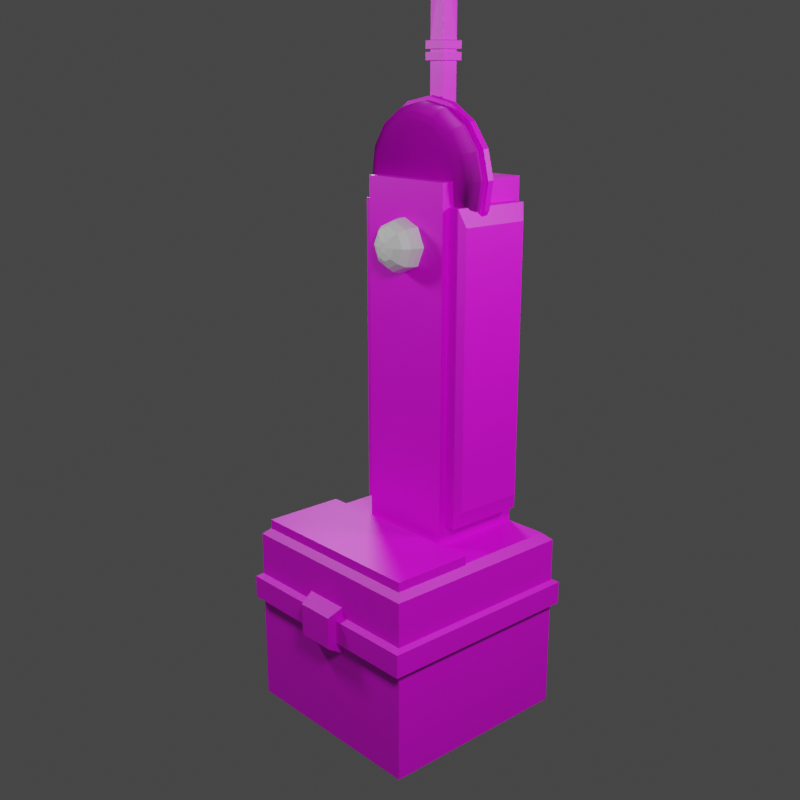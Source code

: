 # Source: Maquina_de_polir.blend  (saved by Blender 3.2.14; exported with 4.5.12 LTS)
import bpy
from mathutils import Matrix  # noqa: F401  (used for matrix-valued properties, if any)

bpy.ops.wm.read_factory_settings(use_empty=True)
scene = bpy.context.scene
scene.name = 'Scene'

# ---- collections
col_collection = bpy.data.collections.new('Collection'); scene.collection.children.link(col_collection)

# ---- images (referenced by path relative to the original .blend; pixels are not part of the script)
import os
ASSET_DIR = os.environ.get("B2B_ASSET_DIR", "")  # directory of the original .blend (textures are referenced by path, not embedded)
HERE = os.path.dirname(os.path.abspath(__file__))  # packed textures are extracted next to this script under _unpacked/

def load_image(name, relpath, width, height, colorspace="sRGB"):
    """Load a texture the original file referenced (path relative to the .blend, or extracted next to this script)."""
    p = next((c for c in (os.path.join(HERE, relpath), os.path.join(ASSET_DIR, relpath)) if relpath and os.path.exists(c)), "")
    if p:
        img = bpy.data.images.load(p, check_existing=True)
        img.name = name
    else:  # same state as the original file: an image datablock whose file is absent (Cycles renders it pink)
        img = bpy.data.images.new(name, width, height)
        img.source = "FILE"
        img.filepath = "//" + (relpath or name)
    img.colorspace_settings.name = colorspace
    return img
img_imphenziapalette01_256_gradientx4_png = load_image('ImphenziaPalette01-256-GradientX4.png', 'ImphenziaPalette01-256-GradientX4.png', 1024, 1024, 'sRGB')
img_boina_de_polimento_normal_jpg = load_image('boina de polimento normal.jpg', 'boina de polimento normal.jpg', 1024, 1024, 'Non-Color')
img_boina_de_polimento_jpg = load_image('boina de polimento.jpg', 'boina de polimento.jpg', 1024, 1024, 'sRGB')

# ---- materials (node trees are filled in below, after node groups)
mat_material = bpy.data.materials.new('Material')
mat_material.use_transparent_shadow = False
mat_emissivo = bpy.data.materials.new('emissivo')
mat_emissivo.use_transparent_shadow = False
mat_imagem_boina = bpy.data.materials.new('imagem boina')
mat_imagem_boina.use_transparent_shadow = False

# ---- material node trees
mat_material.use_nodes = True; mat_material.node_tree.nodes.clear()
_N = mat_material.node_tree.nodes; _L = mat_material.node_tree.links
n0 = _N.new('ShaderNodeBsdfPrincipled'); n0.name = 'Principled BSDF'; n0.location = (10, 300)
n0.distribution = 'GGX'
n0.subsurface_method = 'RANDOM_WALK_SKIN'
n0.inputs[3].default_value = 1.45
n0.inputs[27].default_value = (0.0, 0.0, 0.0, 1.0)
n0.inputs[28].default_value = 1.0
n1 = _N.new('ShaderNodeOutputMaterial'); n1.name = 'Material Output'; n1.location = (300, 300)
n2 = _N.new('ShaderNodeTexImage'); n2.name = 'Image Texture'; n2.location = (-337, 236)
n2.image = img_imphenziapalette01_256_gradientx4_png
_L.new(n0.outputs[0], n1.inputs[0])
_L.new(n2.outputs[0], n0.inputs[0])
n1.is_active_output = True
mat_emissivo.use_nodes = True; mat_emissivo.node_tree.nodes.clear()
_N = mat_emissivo.node_tree.nodes; _L = mat_emissivo.node_tree.links
n0 = _N.new('ShaderNodeBsdfPrincipled'); n0.name = 'Principled BSDF'; n0.location = (10, 300)
n0.distribution = 'GGX'
n0.subsurface_method = 'RANDOM_WALK_SKIN'
n0.inputs[3].default_value = 1.45
n0.inputs[27].default_value = (0.0, 0.0, 0.0, 1.0)
n0.inputs[28].default_value = 1.0
n1 = _N.new('ShaderNodeOutputMaterial'); n1.name = 'Material Output'; n1.location = (300, 300)
_L.new(n0.outputs[0], n1.inputs[0])
n1.is_active_output = True
mat_imagem_boina.use_nodes = True; mat_imagem_boina.node_tree.nodes.clear()
_N = mat_imagem_boina.node_tree.nodes; _L = mat_imagem_boina.node_tree.links
n0 = _N.new('ShaderNodeBsdfPrincipled'); n0.name = 'Principled BSDF'; n0.location = (199, 300)
n0.distribution = 'GGX'
n0.subsurface_method = 'RANDOM_WALK_SKIN'
n0.inputs[3].default_value = 1.45
n0.inputs[27].default_value = (0.0, 0.0, 0.0, 1.0)
n0.inputs[28].default_value = 1.0
n1 = _N.new('ShaderNodeOutputMaterial'); n1.name = 'Material Output'; n1.location = (489, 300)
n2 = _N.new('ShaderNodeTexImage'); n2.name = 'Image Texture.001'; n2.location = (-351, -218)
n2.image = img_boina_de_polimento_normal_jpg
n3 = _N.new('ShaderNodeTexImage'); n3.name = 'Image Texture'; n3.location = (-287, 277)
n3.image = img_boina_de_polimento_jpg
n4 = _N.new('ShaderNodeNormalMap'); n4.name = 'Normal Map'; n4.location = (-31, -260)
n4.inputs[0].default_value = 2.9
_L.new(n0.outputs[0], n1.inputs[0])
_L.new(n3.outputs[0], n0.inputs[0])
_L.new(n4.outputs[0], n0.inputs[5])
_L.new(n2.outputs[0], n4.inputs[1])
n1.is_active_output = True

# ---- world
world_world = bpy.data.worlds.new('World'); scene.world = world_world
world_world.use_nodes = True; world_world.node_tree.nodes.clear()
_N = world_world.node_tree.nodes; _L = world_world.node_tree.links
n0 = _N.new('ShaderNodeOutputWorld'); n0.name = 'World Output'; n0.location = (300, 300)
n1 = _N.new('ShaderNodeBackground'); n1.name = 'Background'; n1.location = (10, 300)
n1.inputs[0].default_value = (0.05088, 0.05088, 0.05088, 1.0)
_L.new(n1.outputs[0], n0.inputs[0])
n0.is_active_output = True
world_world.color = (0.05088, 0.05088, 0.05088)
world_world.use_sun_shadow = False
world_world.sun_shadow_jitter_overblur = 0.0

# ---- cameras
cam_camera = bpy.data.cameras.new('Camera')

# ---- lights
light_point = bpy.data.lights.new('Point', 'POINT')
light_point.transmission_factor = 0.0
light_point.energy = 100.0
light_point.shadow_soft_size = 0.25
light_point.shadow_maximum_resolution = 0.006
light_point.use_absolute_resolution = True
light_point_001 = bpy.data.lights.new('Point.001', 'POINT')
light_point_001.transmission_factor = 0.0
light_point_001.energy = 100.0
light_point_001.shadow_soft_size = 0.25
light_point_001.shadow_maximum_resolution = 0.006
light_point_001.use_absolute_resolution = True
light_point_002 = bpy.data.lights.new('Point.002', 'POINT')
light_point_002.transmission_factor = 0.0
light_point_002.energy = 100.0
light_point_002.shadow_soft_size = 0.25
light_point_002.shadow_maximum_resolution = 0.006
light_point_002.use_absolute_resolution = True
light_point_003 = bpy.data.lights.new('Point.003', 'POINT')
light_point_003.transmission_factor = 0.0
light_point_003.energy = 100.0
light_point_003.shadow_soft_size = 0.25
light_point_003.shadow_maximum_resolution = 0.006
light_point_003.use_absolute_resolution = True

# ---- meshes
me_cube_001 = bpy.data.meshes.new('Cube.001')
me_cube_001.from_pydata([(0.3654, -0.3654, -0.003407), (0.3654, 0.3654, -0.003407), (0.0, -0.01053, 1.718), (0.0, -0.01053, 1.334), (0.1766, -0.01053, 0.647), (0.1766, -0.01053, 1.89), (0.1766, 0.3426, 0.647), (0.1766, 0.3426, 1.89), (0.0, 0.3426, 0.647), (0.0, 0.3426, 1.89), (0.0, -0.01053, 0.647), (0.0, -0.01053, 1.89), (0.0, 0.3654, -0.003407), (0.0, -0.3654, -0.003407), (0.1766, 0.3172, 1.81), (0.1766, 0.3172, 0.727), (0.1766, 0.01484, 0.727), (0.1766, 0.01484, 1.81), (0.2202, 0.01484, 1.81), (0.2202, 0.01484, 0.727), (0.2202, 0.3172, 1.81), (0.2202, 0.3172, 0.727), (0.2394, 0.03389, 1.75), (0.2394, 0.03389, 0.787), (0.2394, 0.2982, 1.75), (0.2394, 0.2982, 0.787), (0.3654, 0.3654, 0.4795), (0.3654, 0.3654, 0.3761), (0.3654, -0.3654, 0.4795), (0.3654, -0.3654, 0.3761), (0.0, -0.3654, 0.4795), (0.0, -0.3654, 0.3761), (0.0, 0.3654, 0.4795), (0.0, 0.3654, 0.3761), (0.3833, 0.388, 0.4687), (0.3833, 0.388, 0.387), (0.3833, -0.388, 0.4687), (0.3833, -0.388, 0.387), (0.0, -0.388, 0.4687), (0.0, -0.388, 0.387), (0.0, 0.388, 0.4687), (0.0, 0.388, 0.387), (0.07075, -0.4161, 0.3709), (0.07075, -0.4161, 0.4848), (0.0911, -0.3335, 0.3249), (0.0911, -0.3335, 0.5308), (0.0, -0.3335, 0.3249), (0.0, -0.3335, 0.5308), (0.0, -0.4161, 0.3709), (0.0, -0.4161, 0.4848), (0.337, -0.337, 0.6599), (0.3654, -0.3654, 0.6341), (0.337, 0.337, 0.6599), (0.3654, 0.3654, 0.6341), (0.0, 0.337, 0.6599), (0.0, 0.3654, 0.6341), (0.0, -0.3654, 0.6341), (0.0, -0.337, 0.6599), (0.0, 0.0, 0.6599), (0.3404, -0.3425, 0.6566), (0.3404, -0.3425, 0.6892), (0.3404, -0.04617, 0.6566), (0.3404, -0.04617, 0.6892), (0.0, -0.04617, 0.6566), (0.0, -0.04617, 0.6892), (0.0, -0.3425, 0.6566), (0.0, -0.3425, 0.6892), (0.06349, 0.001626, 1.612), (0.09274, 0.001626, 1.676), (0.06349, 0.001626, 1.74), (0.0, 0.001626, 1.766), (0.0, 0.001626, 1.585), (0.006985, -0.1051, 1.661), (0.06349, -0.03194, 1.612), (0.02861, -0.09955, 1.642), (0.04694, -0.08369, 1.626), (0.05919, -0.05995, 1.615), (0.01353, -0.1051, 1.676), (0.09274, -0.03194, 1.676), (0.04384, -0.09955, 1.676), (0.06954, -0.08369, 1.676), (0.08671, -0.05995, 1.676), (0.006985, -0.1051, 1.69), (0.06349, -0.03194, 1.74), (0.02861, -0.09955, 1.709), (0.04694, -0.08369, 1.725), (0.05919, -0.05995, 1.736), (0.0, -0.1051, 1.694), (0.0, -0.03194, 1.766), (0.0, -0.09955, 1.721), (0.0, -0.08369, 1.745), (0.0, -0.05995, 1.761), (0.0, -0.03194, 1.585), (0.0, -0.1051, 1.658), (0.0, -0.05995, 1.591), (0.0, -0.08369, 1.606), (0.0, -0.09955, 1.63)], [], [(4, 6, 15, 16), (32, 55, 53, 26), (7, 5, 17, 14), (12, 1, 0, 13), (5, 4, 16, 17), (8, 9, 7, 6), (6, 7, 14, 15), (8, 6, 4, 10), (7, 9, 11, 5), (4, 5, 11, 2, 3, 10), (28, 51, 56, 30), (26, 53, 51, 28), (15, 14, 20, 21), (19, 21, 25, 23), (17, 16, 19, 18), (14, 17, 18, 20), (16, 15, 21, 19), (25, 24, 22, 23), (20, 18, 22, 24), (21, 20, 24, 25), (18, 19, 23, 22), (0, 29, 31, 13), (28, 30, 38, 36), (1, 27, 29, 0), (26, 28, 36, 34), (12, 33, 27, 1), (32, 26, 34, 40), (37, 36, 38, 39), (35, 34, 36, 37), (41, 40, 34, 35), (27, 33, 41, 35), (29, 27, 35, 37), (31, 29, 37, 39), (46, 47, 45, 44), (44, 45, 43, 42), (46, 44, 42, 48), (45, 47, 49, 43), (42, 43, 49, 48), (54, 52, 53, 55), (52, 50, 51, 53), (50, 57, 56, 51), (52, 54, 58, 57, 50), (63, 64, 62, 61), (61, 62, 60, 59), (63, 61, 59, 65), (62, 64, 66, 60), (59, 60, 66, 65), (69, 83, 78, 68), (77, 82, 87, 93, 72), (68, 78, 73, 67), (70, 88, 83, 69), (78, 83, 86, 81), (81, 86, 85, 80), (80, 85, 84, 79), (79, 84, 82, 77), (83, 88, 91, 86), (86, 91, 90, 85), (85, 90, 89, 84), (84, 89, 87, 82), (92, 73, 76, 94), (94, 76, 75, 95), (95, 75, 74, 96), (96, 74, 72, 93), (73, 78, 81, 76), (76, 81, 80, 75), (75, 80, 79, 74), (74, 79, 77, 72), (67, 73, 92, 71)])
me_cube_001.polygons.foreach_set('material_index', [0, 0, 0, 0, 0, 0, 0, 0, 0, 0, 0, 0, 0, 0, 0, 0, 0, 0, 0, 0, 0, 0, 0, 0, 0, 0, 0, 0, 0, 0, 0, 0, 0, 0, 0, 0, 0, 0, 0, 0, 0, 0, 0, 0, 0, 0, 0, 1, 1, 1, 1, 1, 1, 1, 1, 1, 1, 1, 1, 1, 1, 1, 1, 1, 1, 1, 1, 1])
_uv = me_cube_001.uv_layers.new(name='UVMap')
_uv.uv.foreach_set('vector', [0.08865, 0.918, 0.08865, 0.918, 0.08865, 0.918, 0.08865, 0.918, 0.08865, 0.918, 0.08865, 0.918, 0.08865, 0.918, 0.08865, 0.918, 0.08865, 0.918, 0.08865, 0.918, 0.08865, 0.918, 0.08865, 0.918, 0.08865, 0.918, 0.08865, 0.918, 0.08865, 0.918, 0.08865, 0.918, 0.08865, 0.918, 0.08865, 0.918, 0.08865, 0.918, 0.08865, 0.918, 0.08865, 0.918, 0.08865, 0.918, 0.08865, 0.918, 0.08865, 0.918, 0.08865, 0.918, 0.08865, 0.918, 0.08865, 0.918, 0.08865, 0.918, 0.08865, 0.918, 0.08865, 0.918, 0.08865, 0.918, 0.08865, 0.918, 0.08865, 0.918, 0.08865, 0.918, 0.08865, 0.918, 0.08865, 0.918, 0.08865, 0.918, 0.08865, 0.918, 0.08865, 0.918, 0.08865, 0.918, 0.08865, 0.918, 0.08865, 0.918, 0.08865, 0.918, 0.08865, 0.918, 0.08865, 0.918, 0.08865, 0.918, 0.08865, 0.918, 0.08865, 0.918, 0.08865, 0.918, 0.08865, 0.918, 0.3351, 0.8932, 0.3351, 0.8932, 0.3351, 0.8932, 0.3351, 0.8932, 0.3351, 0.8932, 0.3351, 0.8932, 0.3351, 0.8932, 0.3351, 0.8932, 0.3351, 0.8932, 0.3351, 0.8932, 0.3351, 0.8932, 0.3351, 0.8932, 0.3351, 0.8932, 0.3351, 0.8932, 0.3351, 0.8932, 0.3351, 0.8932, 0.3351, 0.8932, 0.3351, 0.8932, 0.3351, 0.8932, 0.3351, 0.8932, 0.3351, 0.8932, 0.3351, 0.8932, 0.3351, 0.8932, 0.3351, 0.8932, 0.3351, 0.8932, 0.3351, 0.8932, 0.3351, 0.8932, 0.3351, 0.8932, 0.3351, 0.8932, 0.3351, 0.8932, 0.3351, 0.8932, 0.3351, 0.8932, 0.3351, 0.8932, 0.3351, 0.8932, 0.3351, 0.8932, 0.3351, 0.8932, 0.08865, 0.918, 0.08865, 0.918, 0.08865, 0.918, 0.08865, 0.918, 0.2791, 0.9646, 0.2791, 0.9646, 0.2791, 0.9646, 0.2791, 0.9646, 0.08865, 0.918, 0.08865, 0.918, 0.08865, 0.918, 0.08865, 0.918, 0.2791, 0.9646, 0.2791, 0.9646, 0.2791, 0.9646, 0.2791, 0.9646, 0.08865, 0.918, 0.08865, 0.918, 0.08865, 0.918, 0.08865, 0.918, 0.2791, 0.9646, 0.2791, 0.9646, 0.2791, 0.9646, 0.2791, 0.9646, 0.2791, 0.9646, 0.2791, 0.9646, 0.2791, 0.9646, 0.2791, 0.9646, 0.2791, 0.9646, 0.2791, 0.9646, 0.2791, 0.9646, 0.2791, 0.9646, 0.2791, 0.9646, 0.2791, 0.9646, 0.2791, 0.9646, 0.2791, 0.9646, 0.2791, 0.9646, 0.2791, 0.9646, 0.2791, 0.9646, 0.2791, 0.9646, 0.2791, 0.9646, 0.2791, 0.9646, 0.2791, 0.9646, 0.2791, 0.9646, 0.2791, 0.9646, 0.2791, 0.9646, 0.2791, 0.9646, 0.2791, 0.9646, 0.34, 0.8981, 0.34, 0.8981, 0.34, 0.8981, 0.34, 0.8981, 0.34, 0.8981, 0.34, 0.8981, 0.34, 0.8981, 0.34, 0.8981, 0.34, 0.8981, 0.34, 0.8981, 0.34, 0.8981, 0.34, 0.8981, 0.34, 0.8981, 0.34, 0.8981, 0.34, 0.8981, 0.34, 0.8981, 0.34, 0.8981, 0.34, 0.8981, 0.34, 0.8981, 0.34, 0.8981, 0.08865, 0.918, 0.08865, 0.918, 0.08865, 0.918, 0.08865, 0.918, 0.08865, 0.918, 0.08865, 0.918, 0.08865, 0.918, 0.08865, 0.918, 0.08865, 0.918, 0.08865, 0.918, 0.08865, 0.918, 0.08865, 0.918, 0.08865, 0.918, 0.08865, 0.918, 0.08865, 0.918, 0.08865, 0.918, 0.08865, 0.918, 0.2908, 0.967, 0.2908, 0.967, 0.2908, 0.967, 0.2908, 0.967, 0.2908, 0.967, 0.2908, 0.967, 0.2908, 0.967, 0.2908, 0.967, 0.2908, 0.967, 0.2908, 0.967, 0.2908, 0.967, 0.2908, 0.967, 0.2908, 0.967, 0.2908, 0.967, 0.2908, 0.967, 0.2908, 0.967, 0.2908, 0.967, 0.2908, 0.967, 0.2908, 0.967, 0.2908, 0.967, 0.4212, 0.7992, 0.3218, 0.7415, 0.4109, 0.5181, 0.5252, 0.5412, 0.05601, 0.4566, 0.02738, 0.509, 7.246e-05, 0.5207, 0.02345, 0.3777, 0.04568, 0.3977, 0.5252, 0.5412, 0.4109, 0.5181, 0.4057, 0.2738, 0.5252, 0.256, 0.2708, 0.9999, 0.1744, 0.9277, 0.3218, 0.7415, 0.4212, 0.7992, 0.4109, 0.5181, 0.3218, 0.7415, 0.2436, 0.6936, 0.3259, 0.5028, 0.3259, 0.5028, 0.2436, 0.6936, 0.1717, 0.6437, 0.2423, 0.4881, 0.2423, 0.4881, 0.1717, 0.6437, 0.1006, 0.5852, 0.1545, 0.4731, 0.1545, 0.4731, 0.1006, 0.5852, 0.02738, 0.509, 0.05601, 0.4566, 0.3218, 0.7415, 0.1744, 0.9277, 0.09894, 0.8542, 0.2436, 0.6936, 0.2436, 0.6936, 0.09894, 0.8542, 0.04013, 0.7593, 0.1717, 0.6437, 0.1717, 0.6437, 0.04013, 0.7593, 0.004679, 0.6452, 0.1006, 0.5852, 0.1006, 0.5852, 0.004679, 0.6452, 7.246e-05, 0.5207, 0.02738, 0.509, 0.3256, 0.04021, 0.4057, 0.2738, 0.3135, 0.2928, 0.2274, 0.08737, 0.2274, 0.08737, 0.3135, 0.2928, 0.2276, 0.3164, 0.139, 0.1607, 0.139, 0.1607, 0.2276, 0.3164, 0.1402, 0.3488, 0.06772, 0.2597, 0.06772, 0.2597, 0.1402, 0.3488, 0.04568, 0.3977, 0.02345, 0.3777, 0.4057, 0.2738, 0.4109, 0.5181, 0.3259, 0.5028, 0.3135, 0.2928, 0.3135, 0.2928, 0.3259, 0.5028, 0.2423, 0.4881, 0.2276, 0.3164, 0.2276, 0.3164, 0.2423, 0.4881, 0.1545, 0.4731, 0.1402, 0.3488, 0.1402, 0.3488, 0.1545, 0.4731, 0.05601, 0.4566, 0.04568, 0.3977, 0.5252, 0.256, 0.4057, 0.2738, 0.3256, 0.04021, 0.4488, 7.246e-05])
me_cube_001.materials.append(mat_material)
me_cube_001.materials.append(mat_emissivo)
me_cube_001.update()
me_cube_002 = bpy.data.meshes.new('Cube.002')
me_cube_002.from_pydata([(0.8131, 0.02842, 0.02946), (0.1055, 0.03122, -0.03026), (0.1055, 0.03122, 0.02827), (0.1055, -0.0288, -0.03026), (0.1055, -0.0288, 0.02827), (0.1055, 0.0727, 0.06341), (0.1055, -0.05939, 0.06341), (0.1055, 0.0727, -0.0654), (0.1055, -0.05939, -0.0654), (0.003802, 0.0727, 0.06341), (0.003802, -0.05939, 0.06341), (0.003802, 0.0727, -0.0654), (0.003802, -0.05939, -0.0654), (0.3714, 0.03122, 0.02827), (0.3979, 0.03122, 0.02827), (0.409, 0.03122, 0.02827), (0.4356, 0.03122, 0.02827), (0.3714, -0.0288, -0.03026), (0.3979, -0.0288, -0.03026), (0.409, -0.0288, -0.03026), (0.4356, -0.0288, -0.03026), (0.4356, 0.03122, -0.03026), (0.409, 0.03122, -0.03026), (0.3979, 0.03122, -0.03026), (0.3714, 0.03122, -0.03026), (0.4356, -0.0288, 0.02827), (0.409, -0.0288, 0.02827), (0.3979, -0.0288, 0.02827), (0.3714, -0.0288, 0.02827), (0.3732, 0.0427, 0.03946), (0.3985, 0.0427, 0.03946), (0.4084, 0.0427, 0.03946), (0.4338, 0.0427, 0.03946), (0.3732, -0.04028, -0.04146), (0.3985, -0.04028, -0.04146), (0.4084, -0.04028, -0.04146), (0.4338, -0.04028, -0.04146), (0.4338, 0.0427, -0.04146), (0.4084, 0.0427, -0.04146), (0.3985, 0.0427, -0.04146), (0.3732, 0.0427, -0.04146), (0.4338, -0.04028, 0.03946), (0.4084, -0.04028, 0.03946), (0.3985, -0.04028, 0.03946), (0.3732, -0.04028, 0.03946), (0.7396, -0.02805, -0.03161), (0.7396, 0.03189, -0.02857), (0.7396, -0.03087, 0.02481), (0.7479, 0.03474, 0.03384), (0.8012, 0.0378, -0.03491), (0.8012, -0.03417, -0.03856), (0.8012, -0.03772, 0.03162), (0.7479, -0.03384, -0.03757), (0.7479, 0.03813, -0.03391), (0.7479, -0.03723, 0.03019), (0.8131, -0.02855, -0.03203), (0.8131, -0.03151, 0.02642), (0.8131, 0.03138, -0.02899), (0.7396, 0.02906, 0.02785), (0.8012, 0.03425, 0.03528), (1.228, -0.02855, -0.03203), (1.228, 0.03138, -0.02899), (1.228, -0.03151, 0.02642), (1.228, 0.02842, 0.02946)], [], [(0, 57, 49, 59), (13, 2, 4, 28), (17, 28, 4, 3), (4, 2, 5, 6), (5, 7, 11, 9), (2, 1, 7, 5), (1, 3, 8, 7), (3, 4, 6, 8), (10, 9, 11, 12), (7, 8, 12, 11), (8, 6, 10, 12), (6, 5, 9, 10), (45, 47, 25, 20), (26, 19, 35, 42), (19, 26, 27, 18), (17, 24, 40, 33), (58, 16, 25, 47), (16, 21, 37, 32), (15, 14, 27, 26), (20, 25, 41, 36), (1, 24, 17, 3), (13, 28, 44, 29), (23, 22, 19, 18), (22, 15, 31, 38), (1, 2, 13, 24), (27, 14, 30, 43), (23, 14, 15, 22), (14, 23, 39, 30), (36, 41, 42, 35), (34, 43, 44, 33), (32, 31, 42, 41), (30, 29, 44, 43), (40, 39, 34, 33), (38, 37, 36, 35), (40, 29, 30, 39), (38, 31, 32, 37), (23, 18, 34, 39), (18, 27, 43, 34), (19, 22, 38, 35), (28, 17, 33, 44), (21, 20, 36, 37), (25, 16, 32, 41), (24, 13, 29, 40), (15, 26, 42, 31), (47, 45, 52, 54), (46, 58, 48, 53), (21, 46, 45, 20), (21, 16, 58, 46), (53, 48, 59, 49), (53, 49, 50, 52), (45, 46, 53, 52), (57, 55, 50, 49), (56, 55, 60, 62), (56, 0, 59, 51), (59, 48, 54, 51), (58, 47, 54, 48), (55, 56, 51, 50), (50, 51, 54, 52), (61, 63, 62, 60), (0, 56, 62, 63), (57, 0, 63, 61), (55, 57, 61, 60)])
_uv = me_cube_002.uv_layers.new(name='UVMap')
_uv.uv.foreach_set('vector', [0.3474, 0.9664, 0.3474, 0.9664, 0.3474, 0.9664, 0.3474, 0.9664, 0.2785, 0.9818, 0.2785, 0.9818, 0.2785, 0.9818, 0.2785, 0.9818, 0.2785, 0.9818, 0.2785, 0.9818, 0.2785, 0.9818, 0.2785, 0.9818, 0.3524, 0.9658, 0.3524, 0.9658, 0.3524, 0.9658, 0.3524, 0.9658, 0.3524, 0.9658, 0.3524, 0.9658, 0.3524, 0.9658, 0.3524, 0.9658, 0.3524, 0.9658, 0.3524, 0.9658, 0.3524, 0.9658, 0.3524, 0.9658, 0.3524, 0.9658, 0.3524, 0.9658, 0.3524, 0.9658, 0.3524, 0.9658, 0.3524, 0.9658, 0.3524, 0.9658, 0.3524, 0.9658, 0.3524, 0.9658, 0.3524, 0.9658, 0.3524, 0.9658, 0.3524, 0.9658, 0.3524, 0.9658, 0.3524, 0.9658, 0.3524, 0.9658, 0.3524, 0.9658, 0.3524, 0.9658, 0.3524, 0.9658, 0.3524, 0.9658, 0.3524, 0.9658, 0.3524, 0.9658, 0.3524, 0.9658, 0.3524, 0.9658, 0.3524, 0.9658, 0.3524, 0.9658, 0.2785, 0.9818, 0.2785, 0.9818, 0.2785, 0.9818, 0.2785, 0.9818, 0.3524, 0.9658, 0.3524, 0.9658, 0.3524, 0.9658, 0.3524, 0.9658, 0.2785, 0.9818, 0.2785, 0.9818, 0.2785, 0.9818, 0.2785, 0.9818, 0.3524, 0.9658, 0.3524, 0.9658, 0.3524, 0.9658, 0.3524, 0.9658, 0.2785, 0.9818, 0.2785, 0.9818, 0.2785, 0.9818, 0.2785, 0.9818, 0.3524, 0.9658, 0.3524, 0.9658, 0.3524, 0.9658, 0.3524, 0.9658, 0.2785, 0.9818, 0.2785, 0.9818, 0.2785, 0.9818, 0.2785, 0.9818, 0.3524, 0.9658, 0.3524, 0.9658, 0.3524, 0.9658, 0.3524, 0.9658, 0.2785, 0.9818, 0.2785, 0.9818, 0.2785, 0.9818, 0.2785, 0.9818, 0.3524, 0.9658, 0.3524, 0.9658, 0.3524, 0.9658, 0.3524, 0.9658, 0.2785, 0.9818, 0.2785, 0.9818, 0.2785, 0.9818, 0.2785, 0.9818, 0.3524, 0.9658, 0.3524, 0.9658, 0.3524, 0.9658, 0.3524, 0.9658, 0.2785, 0.9818, 0.2785, 0.9818, 0.2785, 0.9818, 0.2785, 0.9818, 0.3524, 0.9658, 0.3524, 0.9658, 0.3524, 0.9658, 0.3524, 0.9658, 0.2785, 0.9818, 0.2785, 0.9818, 0.2785, 0.9818, 0.2785, 0.9818, 0.3524, 0.9658, 0.3524, 0.9658, 0.3524, 0.9658, 0.3524, 0.9658, 0.3474, 0.9664, 0.3474, 0.9664, 0.3474, 0.9664, 0.3474, 0.9664, 0.3524, 0.9658, 0.3524, 0.9658, 0.3524, 0.9658, 0.3524, 0.9658, 0.3524, 0.9658, 0.3524, 0.9658, 0.3524, 0.9658, 0.3524, 0.9658, 0.3524, 0.9658, 0.3524, 0.9658, 0.3524, 0.9658, 0.3524, 0.9658, 0.3524, 0.9658, 0.3524, 0.9658, 0.3524, 0.9658, 0.3524, 0.9658, 0.3524, 0.9658, 0.3524, 0.9658, 0.3524, 0.9658, 0.3524, 0.9658, 0.3524, 0.9658, 0.3524, 0.9658, 0.3524, 0.9658, 0.3524, 0.9658, 0.3524, 0.9658, 0.3524, 0.9658, 0.3524, 0.9658, 0.3524, 0.9658, 0.3524, 0.9658, 0.3524, 0.9658, 0.3524, 0.9658, 0.3524, 0.9658, 0.3524, 0.9658, 0.3524, 0.9658, 0.3524, 0.9658, 0.3524, 0.9658, 0.3524, 0.9658, 0.3524, 0.9658, 0.3524, 0.9658, 0.3524, 0.9658, 0.3524, 0.9658, 0.3524, 0.9658, 0.3524, 0.9658, 0.3524, 0.9658, 0.3524, 0.9658, 0.3524, 0.9658, 0.3524, 0.9658, 0.3524, 0.9658, 0.3524, 0.9658, 0.3524, 0.9658, 0.3524, 0.9658, 0.3524, 0.9658, 0.3524, 0.9658, 0.3524, 0.9658, 0.3524, 0.9658, 0.3524, 0.9658, 0.3524, 0.9658, 0.3524, 0.9658, 0.3524, 0.9658, 0.3524, 0.9658, 0.3474, 0.9664, 0.3474, 0.9664, 0.3474, 0.9664, 0.3474, 0.9664, 0.3474, 0.9664, 0.3474, 0.9664, 0.3474, 0.9664, 0.3474, 0.9664, 0.2785, 0.9818, 0.2785, 0.9818, 0.2785, 0.9818, 0.2785, 0.9818, 0.2785, 0.9818, 0.2785, 0.9818, 0.2785, 0.9818, 0.2785, 0.9818, 0.3474, 0.9664, 0.3474, 0.9664, 0.3474, 0.9664, 0.3474, 0.9664, 0.3474, 0.9664, 0.3474, 0.9664, 0.3474, 0.9664, 0.3474, 0.9664, 0.3474, 0.9664, 0.3474, 0.9664, 0.3474, 0.9664, 0.3474, 0.9664, 0.3474, 0.9664, 0.3474, 0.9664, 0.3474, 0.9664, 0.3474, 0.9664, 0.2785, 0.9818, 0.2785, 0.9818, 0.2785, 0.9818, 0.2785, 0.9818, 0.3474, 0.9664, 0.3474, 0.9664, 0.3474, 0.9664, 0.3474, 0.9664, 0.3474, 0.9664, 0.3474, 0.9664, 0.3474, 0.9664, 0.3474, 0.9664, 0.3474, 0.9664, 0.3474, 0.9664, 0.3474, 0.9664, 0.3474, 0.9664, 0.3474, 0.9664, 0.3474, 0.9664, 0.3474, 0.9664, 0.3474, 0.9664, 0.3474, 0.9664, 0.3474, 0.9664, 0.3474, 0.9664, 0.3474, 0.9664, 0.2785, 0.9818, 0.2785, 0.9818, 0.2785, 0.9818, 0.2785, 0.9818, 0.2785, 0.9818, 0.2785, 0.9818, 0.2785, 0.9818, 0.2785, 0.9818, 0.2785, 0.9818, 0.2785, 0.9818, 0.2785, 0.9818, 0.2785, 0.9818, 0.2785, 0.9818, 0.2785, 0.9818, 0.2785, 0.9818, 0.2785, 0.9818])
me_cube_002.materials.append(mat_material)
me_cube_002.update()
me_cylinder = bpy.data.meshes.new('Cylinder')
me_cylinder.from_pydata([(1.734e-08, 0.014, 0.2395), (-0.1749, -0.007993, 0.1693), (0.09467, 0.014, 0.2213), (-0.2285, -0.007993, 0.09165), (0.1749, 0.014, 0.1693), (-0.2474, -0.007993, -1.829e-07), (0.2285, 0.014, 0.09165), (-0.2285, -0.007993, -0.09165), (0.2474, 0.014, -1.998e-07), (-0.1749, -0.007993, -0.1693), (0.2285, 0.014, -0.09165), (-0.09467, -0.007993, -0.2213), (0.1749, 0.014, -0.1693), (-4.289e-09, -0.007993, -0.2395), (0.09467, 0.014, -0.2213), (0.09467, -0.007993, -0.2213), (-4.289e-09, 0.014, -0.2395), (0.1749, -0.007993, -0.1693), (-0.09467, 0.014, -0.2213), (0.2285, -0.007993, -0.09165), (-0.1749, 0.014, -0.1693), (0.2474, -0.007993, -2.004e-07), (-0.2285, 0.014, -0.09165), (0.2285, -0.007993, 0.09165), (-0.2474, 0.014, -1.732e-07), (0.1749, -0.007993, 0.1693), (-0.2285, 0.014, 0.09165), (-0.09467, -0.007993, 0.2213), (-0.1749, 0.014, 0.1693), (0.09467, -0.007993, 0.2213), (-0.09467, 0.014, 0.2213), (1.734e-08, -0.007993, 0.2395), (1.441e-08, -0.08044, 0.185), (1.734e-08, -0.02999, 0.2395), (1.589e-08, -0.07368, 0.2122), (1.695e-08, -0.05521, 0.2322), (0.07313, -0.08044, 0.1709), (0.09467, -0.02999, 0.2213), (0.0839, -0.07368, 0.1961), (0.09178, -0.05521, 0.2145), (0.1351, -0.08044, 0.1308), (0.1749, -0.02999, 0.1693), (0.155, -0.07368, 0.1501), (0.1696, -0.05521, 0.1642), (0.1766, -0.08044, 0.0708), (0.2285, -0.02999, 0.09165), (0.2026, -0.07368, 0.08122), (0.2216, -0.05521, 0.08885), (0.1911, -0.08044, -2.003e-07), (0.2474, -0.02999, -2.009e-07), (0.2192, -0.07368, -2.011e-07), (0.2398, -0.05521, -2.014e-07), (0.1766, -0.08044, -0.0708), (0.2285, -0.02999, -0.09165), (0.2026, -0.07368, -0.08122), (0.2216, -0.05521, -0.08885), (0.1351, -0.08044, -0.1308), (0.1749, -0.02999, -0.1693), (0.155, -0.07368, -0.1501), (0.1696, -0.05521, -0.1642), (0.07313, -0.08044, -0.1709), (0.09467, -0.02999, -0.2213), (0.0839, -0.07368, -0.1961), (0.09178, -0.05521, -0.2145), (6.466e-15, -0.08044, -0.185), (-4.289e-09, -0.02999, -0.2395), (-2.119e-09, -0.07368, -0.2122), (-3.602e-09, -0.05521, -0.2322), (-0.07313, -0.08044, -0.1709), (-0.09467, -0.02999, -0.2213), (-0.0839, -0.07368, -0.1961), (-0.09178, -0.05521, -0.2145), (-0.1351, -0.08044, -0.1308), (-0.1749, -0.02999, -0.1693), (-0.155, -0.07368, -0.1501), (-0.1696, -0.05521, -0.1642), (-0.1766, -0.08044, -0.0708), (-0.2285, -0.02999, -0.09165), (-0.2026, -0.07368, -0.08122), (-0.2216, -0.05521, -0.08885), (-0.1911, -0.08044, -2.06e-07), (-0.2474, -0.02999, -1.926e-07), (-0.2192, -0.07368, -2.029e-07), (-0.2398, -0.05521, -1.98e-07), (-0.1766, -0.08044, 0.0708), (-0.2285, -0.02999, 0.09165), (-0.2026, -0.07368, 0.08122), (-0.2216, -0.05521, 0.08885), (-0.1351, -0.08044, 0.1308), (-0.1749, -0.02999, 0.1693), (-0.155, -0.07368, 0.1501), (-0.1696, -0.05521, 0.1642), (-0.07313, -0.08044, 0.1709), (-0.09467, -0.02999, 0.2213), (-0.0839, -0.07368, 0.1961), (-0.09178, -0.05521, 0.2145), (1.717e-08, 0.01462, 0.2529), (0.09996, 0.01462, 0.2336), (-0.09996, -0.008608, 0.2336), (1.717e-08, -0.008608, 0.2529), (0.1847, -0.008608, 0.1788), (0.2413, -0.008608, 0.09677), (0.2612, -0.008608, -2.136e-07), (0.2413, -0.008608, -0.09677), (0.1847, 0.01462, 0.1788), (0.1847, -0.008608, -0.1788), (0.09996, -0.008608, -0.2336), (0.2413, 0.01462, 0.09677), (-5.667e-09, -0.008608, -0.2529), (-0.09996, -0.008608, -0.2336), (0.2612, 0.01462, -2.13e-07), (-0.1847, -0.008608, -0.1788), (-0.2413, -0.008608, -0.09677), (0.2413, 0.01462, -0.09677), (-0.2612, -0.008608, -1.952e-07), (-0.2413, -0.008608, 0.09677), (0.1847, 0.01462, -0.1788), (-0.1847, -0.008608, 0.1788), (0.09996, 0.01462, -0.2336), (0.09996, -0.008608, 0.2336), (-5.667e-09, 0.01462, -0.2529), (-0.09996, 0.01462, -0.2336), (-0.1847, 0.01462, -0.1788), (-0.2413, 0.01462, -0.09677), (-0.2612, 0.01462, -1.849e-07), (-0.2413, 0.01462, 0.09677), (-0.1847, 0.01462, 0.1788), (-0.09996, 0.01462, 0.2336), (1.886e-08, 0.014, 0.1178), (0.04657, 0.014, 0.1088), (0.08605, 0.014, 0.0833), (0.1124, 0.014, 0.04508), (0.1217, 0.014, -2.396e-07), (0.1124, 0.014, -0.04508), (0.08605, 0.014, -0.0833), (0.04657, 0.014, -0.1088), (8.225e-09, 0.014, -0.1178), (-0.04657, 0.014, -0.1088), (-0.08605, 0.014, -0.0833), (-0.1124, 0.014, -0.04508), (-0.1217, 0.014, -2.265e-07), (-0.1124, 0.014, 0.04508), (-0.08605, 0.014, 0.0833), (-0.04657, 0.014, 0.1088), (1.928e-08, 0.03433, 0.1042), (0.04119, 0.03433, 0.09626), (0.0761, 0.03433, 0.07368), (0.09944, 0.03433, 0.03987), (0.1076, 0.03433, -2.68e-07), (0.09944, 0.03433, -0.03987), (0.0761, 0.03433, -0.07368), (0.04119, 0.03433, -0.09626), (9.869e-09, 0.03433, -0.1042), (-0.04119, 0.03433, -0.09626), (-0.0761, 0.03433, -0.07368), (-0.09943, 0.03433, -0.03987), (-0.1076, 0.03433, -2.564e-07), (-0.09943, 0.03433, 0.03987), (-0.0761, 0.03433, 0.07368), (-0.04119, 0.03433, 0.09626)], [], [(27, 93, 33, 31), (25, 41, 45, 23), (23, 45, 49, 21), (21, 49, 53, 19), (19, 53, 57, 17), (17, 57, 61, 15), (15, 61, 65, 13), (13, 65, 69, 11), (11, 69, 73, 9), (9, 73, 77, 7), (7, 77, 81, 5), (5, 81, 85, 3), (3, 85, 89, 1), (1, 89, 93, 27), (31, 33, 37, 29), (22, 20, 122, 123), (29, 37, 41, 25), (2, 4, 130, 129), (37, 33, 35, 39), (39, 35, 34, 38), (38, 34, 32, 36), (41, 37, 39, 43), (43, 39, 38, 42), (42, 38, 36, 40), (45, 41, 43, 47), (47, 43, 42, 46), (46, 42, 40, 44), (49, 45, 47, 51), (51, 47, 46, 50), (50, 46, 44, 48), (53, 49, 51, 55), (55, 51, 50, 54), (54, 50, 48, 52), (57, 53, 55, 59), (59, 55, 54, 58), (58, 54, 52, 56), (61, 57, 59, 63), (63, 59, 58, 62), (62, 58, 56, 60), (65, 61, 63, 67), (67, 63, 62, 66), (66, 62, 60, 64), (69, 65, 67, 71), (71, 67, 66, 70), (70, 66, 64, 68), (73, 69, 71, 75), (75, 71, 70, 74), (74, 70, 68, 72), (77, 73, 75, 79), (79, 75, 74, 78), (78, 74, 72, 76), (81, 77, 79, 83), (83, 79, 78, 82), (82, 78, 76, 80), (85, 81, 83, 87), (87, 83, 82, 86), (86, 82, 80, 84), (89, 85, 87, 91), (91, 87, 86, 90), (90, 86, 84, 88), (93, 89, 91, 95), (95, 91, 90, 94), (94, 90, 88, 92), (33, 93, 95, 35), (35, 95, 94, 34), (34, 94, 92, 32), (36, 32, 92, 88, 84, 80, 76, 72, 68, 64, 60, 56, 52, 48, 44, 40), (4, 2, 97, 104), (3, 1, 117, 115), (21, 19, 103, 102), (30, 28, 126, 127), (12, 10, 113, 116), (25, 23, 101, 100), (5, 3, 115, 114), (20, 18, 121, 122), (27, 31, 99, 98), (7, 5, 114, 112), (2, 0, 96, 97), (28, 26, 125, 126), (10, 8, 110, 113), (9, 7, 112, 111), (18, 16, 120, 121), (97, 119, 100, 104), (96, 99, 119, 97), (126, 117, 98, 127), (125, 115, 117, 126), (124, 114, 115, 125), (123, 112, 114, 124), (122, 111, 112, 123), (121, 109, 111, 122), (120, 108, 109, 121), (118, 106, 108, 120), (116, 105, 106, 118), (113, 103, 105, 116), (110, 102, 103, 113), (107, 101, 102, 110), (104, 100, 101, 107), (127, 98, 99, 96), (1, 27, 98, 117), (19, 17, 105, 103), (14, 12, 116, 118), (0, 30, 127, 96), (17, 15, 106, 105), (31, 29, 119, 99), (23, 21, 102, 101), (6, 4, 104, 107), (24, 22, 123, 124), (29, 25, 100, 119), (15, 13, 108, 106), (16, 14, 118, 120), (13, 11, 109, 108), (8, 6, 107, 110), (26, 24, 124, 125), (11, 9, 111, 109), (136, 137, 153, 152), (12, 14, 135, 134), (22, 24, 140, 139), (8, 10, 133, 132), (18, 20, 138, 137), (28, 30, 143, 142), (4, 6, 131, 130), (14, 16, 136, 135), (0, 2, 129, 128), (24, 26, 141, 140), (10, 12, 134, 133), (20, 22, 139, 138), (30, 0, 128, 143), (6, 8, 132, 131), (16, 18, 137, 136), (26, 28, 142, 141), (144, 145, 146, 147, 148, 149, 150, 151, 152, 153, 154, 155, 156, 157, 158, 159), (129, 130, 146, 145), (137, 138, 154, 153), (130, 131, 147, 146), (138, 139, 155, 154), (131, 132, 148, 147), (139, 140, 156, 155), (132, 133, 149, 148), (140, 141, 157, 156), (133, 134, 150, 149), (141, 142, 158, 157), (134, 135, 151, 150), (142, 143, 159, 158), (135, 136, 152, 151), (128, 129, 145, 144), (143, 128, 144, 159)])
me_cylinder.polygons.foreach_set('use_smooth', [1, 1, 1, 1, 1, 1, 1, 1, 1, 1, 1, 1, 1, 1, 1, 0, 1, 0, 1, 1, 1, 1, 1, 1, 1, 1, 1, 1, 1, 1, 1, 1, 1, 1, 1, 1, 1, 1, 1, 1, 1, 1, 1, 1, 1, 1, 1, 1, 1, 1, 1, 1, 1, 1, 1, 1, 1, 1, 1, 1, 1, 1, 1, 1, 1, 1, 1, 0, 0, 0, 0, 0, 0, 0, 0, 0, 0, 0, 0, 0, 0, 0, 0, 0, 0, 0, 0, 0, 0, 0, 0, 0, 0, 0, 0, 0, 0, 0, 0, 0, 0, 0, 0, 0, 0, 0, 0, 0, 0, 0, 0, 0, 0, 0, 0, 0, 0, 0, 0, 0, 0, 0, 0, 0, 0, 0, 0, 0, 0, 0, 0, 0, 0, 0, 0, 0, 0, 0, 0, 0, 0, 0, 0, 0, 0, 0])
me_cylinder.polygons.foreach_set('material_index', [0, 0, 0, 0, 0, 0, 0, 0, 0, 0, 0, 0, 0, 0, 0, 1, 0, 1, 0, 0, 0, 0, 0, 0, 0, 0, 0, 0, 0, 0, 0, 0, 0, 0, 0, 0, 0, 0, 0, 0, 0, 0, 0, 0, 0, 0, 0, 0, 0, 0, 0, 0, 0, 0, 0, 0, 0, 0, 0, 0, 0, 0, 0, 0, 0, 0, 0, 1, 1, 1, 1, 1, 1, 1, 1, 1, 1, 1, 1, 1, 1, 1, 1, 1, 1, 1, 1, 1, 1, 1, 1, 1, 1, 1, 1, 1, 1, 1, 1, 1, 1, 1, 1, 1, 1, 1, 1, 1, 1, 1, 1, 1, 1, 1, 1, 1, 1, 1, 1, 1, 1, 1, 1, 1, 1, 1, 1, 1, 1, 1, 1, 1, 1, 1, 1, 1, 1, 1, 1, 1, 1, 1, 1, 1, 1, 1])
_uv = me_cylinder.uv_layers.new(name='UVMap')
_uv.uv.foreach_set('vector', [0.319, 0.9404, 0.319, 0.9404, 0.4969, 0.9762, 0.4969, 0.9762, 0.8256, 0.8387, 0.8256, 0.8387, 0.9264, 0.6864, 0.9264, 0.6864, 0.9264, 0.6864, 0.9264, 0.6864, 0.9618, 0.5068, 0.9618, 0.5068, 0.9618, 0.5068, 0.9618, 0.5068, 0.9264, 0.3271, 0.9264, 0.3271, 0.9264, 0.3271, 0.9264, 0.3271, 0.8256, 0.1748, 0.8256, 0.1748, 0.8256, 0.1748, 0.8256, 0.1748, 0.6748, 0.07307, 0.6748, 0.07307, 0.6748, 0.07307, 0.6748, 0.07307, 0.4969, 0.03733, 0.4969, 0.03733, 0.4969, 0.03733, 0.4969, 0.03733, 0.319, 0.07307, 0.319, 0.07307, 0.319, 0.07307, 0.319, 0.07307, 0.1681, 0.1748, 0.1681, 0.1748, 0.1681, 0.1748, 0.1681, 0.1748, 0.06735, 0.3271, 0.06735, 0.3271, 0.06735, 0.3271, 0.06735, 0.3271, 0.03196, 0.5068, 0.03196, 0.5068, 0.03196, 0.5068, 0.03196, 0.5068, 0.06735, 0.6864, 0.06735, 0.6864, 0.06735, 0.6864, 0.06735, 0.6864, 0.1681, 0.8387, 0.1681, 0.8387, 0.1681, 0.8387, 0.1681, 0.8387, 0.319, 0.9404, 0.319, 0.9404, 0.4969, 0.9762, 0.4969, 0.9762, 0.6748, 0.9404, 0.6748, 0.9404, 0.2884, 0.9634, 0.2884, 0.9634, 0.2884, 0.9634, 0.2884, 0.9634, 0.6748, 0.9404, 0.6748, 0.9404, 0.8256, 0.8387, 0.8256, 0.8387, 0.2884, 0.9634, 0.2884, 0.9634, 0.2884, 0.9634, 0.2884, 0.9634, 0.6748, 0.9404, 0.4969, 0.9762, 0.4969, 0.9619, 0.6694, 0.9272, 0.6694, 0.9272, 0.4969, 0.9619, 0.4969, 0.9228, 0.6545, 0.8911, 0.6545, 0.8911, 0.4969, 0.9228, 0.4969, 0.8694, 0.6343, 0.8418, 0.8256, 0.8387, 0.6748, 0.9404, 0.6694, 0.9272, 0.8156, 0.8286, 0.8156, 0.8286, 0.6694, 0.9272, 0.6545, 0.8911, 0.7882, 0.8009, 0.7882, 0.8009, 0.6545, 0.8911, 0.6343, 0.8418, 0.7508, 0.7632, 0.9264, 0.6864, 0.8256, 0.8387, 0.8156, 0.8286, 0.9133, 0.6809, 0.9133, 0.6809, 0.8156, 0.8286, 0.7882, 0.8009, 0.8775, 0.666, 0.8775, 0.666, 0.7882, 0.8009, 0.7508, 0.7632, 0.8287, 0.6455, 0.9618, 0.5068, 0.9264, 0.6864, 0.9133, 0.6809, 0.9476, 0.5068, 0.9476, 0.5068, 0.9133, 0.6809, 0.8775, 0.666, 0.9089, 0.5068, 0.9089, 0.5068, 0.8775, 0.666, 0.8287, 0.6455, 0.856, 0.5068, 0.9264, 0.3271, 0.9618, 0.5068, 0.9476, 0.5068, 0.9133, 0.3326, 0.9133, 0.3326, 0.9476, 0.5068, 0.9089, 0.5068, 0.8775, 0.3475, 0.8775, 0.3475, 0.9089, 0.5068, 0.856, 0.5068, 0.8287, 0.368, 0.8256, 0.1748, 0.9264, 0.3271, 0.9133, 0.3326, 0.8156, 0.1849, 0.8156, 0.1849, 0.9133, 0.3326, 0.8775, 0.3475, 0.7882, 0.2126, 0.7882, 0.2126, 0.8775, 0.3475, 0.8287, 0.368, 0.7508, 0.2503, 0.6748, 0.07307, 0.8256, 0.1748, 0.8156, 0.1849, 0.6694, 0.08628, 0.6694, 0.08628, 0.8156, 0.1849, 0.7882, 0.2126, 0.6545, 0.1224, 0.6545, 0.1224, 0.7882, 0.2126, 0.7508, 0.2503, 0.6343, 0.1717, 0.4969, 0.03733, 0.6748, 0.07307, 0.6694, 0.08628, 0.4969, 0.05164, 0.4969, 0.05164, 0.6694, 0.08628, 0.6545, 0.1224, 0.4969, 0.09073, 0.4969, 0.09073, 0.6545, 0.1224, 0.6343, 0.1717, 0.4969, 0.1441, 0.319, 0.07307, 0.4969, 0.03733, 0.4969, 0.05164, 0.3244, 0.08628, 0.3244, 0.08628, 0.4969, 0.05164, 0.4969, 0.09073, 0.3392, 0.1224, 0.3392, 0.1224, 0.4969, 0.09073, 0.4969, 0.1441, 0.3594, 0.1717, 0.1681, 0.1748, 0.319, 0.07307, 0.3244, 0.08628, 0.1781, 0.1849, 0.1781, 0.1849, 0.3244, 0.08628, 0.3392, 0.1224, 0.2055, 0.2126, 0.2055, 0.2126, 0.3392, 0.1224, 0.3594, 0.1717, 0.2429, 0.2503, 0.06735, 0.3271, 0.1681, 0.1748, 0.1781, 0.1849, 0.08044, 0.3326, 0.08044, 0.3326, 0.1781, 0.1849, 0.2055, 0.2126, 0.1162, 0.3475, 0.1162, 0.3475, 0.2055, 0.2126, 0.2429, 0.2503, 0.1651, 0.368, 0.03196, 0.5068, 0.06735, 0.3271, 0.08044, 0.3326, 0.04613, 0.5068, 0.04613, 0.5068, 0.08044, 0.3326, 0.1162, 0.3475, 0.08484, 0.5068, 0.08484, 0.5068, 0.1162, 0.3475, 0.1651, 0.368, 0.1377, 0.5068, 0.06735, 0.6864, 0.03196, 0.5068, 0.04613, 0.5068, 0.08044, 0.6809, 0.08044, 0.6809, 0.04613, 0.5068, 0.08484, 0.5068, 0.1162, 0.666, 0.1162, 0.666, 0.08484, 0.5068, 0.1377, 0.5068, 0.1651, 0.6455, 0.1681, 0.8387, 0.06735, 0.6864, 0.08044, 0.6809, 0.1781, 0.8286, 0.1781, 0.8286, 0.08044, 0.6809, 0.1162, 0.666, 0.2055, 0.8009, 0.2055, 0.8009, 0.1162, 0.666, 0.1651, 0.6455, 0.2429, 0.7632, 0.319, 0.9404, 0.1681, 0.8387, 0.1781, 0.8286, 0.3244, 0.9272, 0.3244, 0.9272, 0.1781, 0.8286, 0.2055, 0.8009, 0.3392, 0.8911, 0.3392, 0.8911, 0.2055, 0.8009, 0.2429, 0.7632, 0.3594, 0.8418, 0.4969, 0.9762, 0.319, 0.9404, 0.3244, 0.9272, 0.4969, 0.9619, 0.4969, 0.9619, 0.3244, 0.9272, 0.3392, 0.8911, 0.4969, 0.9228, 0.4969, 0.9228, 0.3392, 0.8911, 0.3594, 0.8418, 0.4969, 0.8694, 0.6343, 0.8418, 0.4969, 0.8694, 0.3594, 0.8418, 0.2429, 0.7632, 0.1651, 0.6455, 0.1377, 0.5068, 0.1651, 0.368, 0.2429, 0.2503, 0.3594, 0.1717, 0.4969, 0.1441, 0.6343, 0.1717, 0.7508, 0.2503, 0.8287, 0.368, 0.856, 0.5068, 0.8287, 0.6455, 0.7508, 0.7632, 0.2884, 0.9634, 0.2884, 0.9634, 0.2884, 0.9634, 0.2884, 0.9634, 0.2884, 0.9634, 0.2884, 0.9634, 0.2884, 0.9634, 0.2884, 0.9634, 0.2884, 0.9634, 0.2884, 0.9634, 0.2884, 0.9634, 0.2884, 0.9634, 0.2884, 0.9634, 0.2884, 0.9634, 0.2884, 0.9634, 0.2884, 0.9634, 0.2884, 0.9634, 0.2884, 0.9634, 0.2884, 0.9634, 0.2884, 0.9634, 0.2884, 0.9634, 0.2884, 0.9634, 0.2884, 0.9634, 0.2884, 0.9634, 0.2884, 0.9634, 0.2884, 0.9634, 0.2884, 0.9634, 0.2884, 0.9634, 0.2884, 0.9634, 0.2884, 0.9634, 0.2884, 0.9634, 0.2884, 0.9634, 0.2884, 0.9634, 0.2884, 0.9634, 0.2884, 0.9634, 0.2884, 0.9634, 0.2884, 0.9634, 0.2884, 0.9634, 0.2884, 0.9634, 0.2884, 0.9634, 0.2884, 0.9634, 0.2884, 0.9634, 0.2884, 0.9634, 0.2884, 0.9634, 0.2884, 0.9634, 0.2884, 0.9634, 0.2884, 0.9634, 0.2884, 0.9634, 0.2884, 0.9634, 0.2884, 0.9634, 0.2884, 0.9634, 0.2884, 0.9634, 0.2884, 0.9634, 0.2884, 0.9634, 0.2884, 0.9634, 0.2884, 0.9634, 0.2884, 0.9634, 0.2884, 0.9634, 0.2884, 0.9634, 0.2884, 0.9634, 0.2884, 0.9634, 0.2884, 0.9634, 0.2884, 0.9634, 0.2884, 0.9634, 0.2884, 0.9634, 0.2884, 0.9634, 0.2884, 0.9634, 0.2884, 0.9634, 0.2884, 0.9634, 0.2884, 0.9634, 0.2884, 0.9634, 0.2884, 0.9634, 0.2884, 0.9634, 0.2884, 0.9634, 0.2884, 0.9634, 0.2884, 0.9634, 0.2884, 0.9634, 0.2884, 0.9634, 0.2884, 0.9634, 0.2884, 0.9634, 0.2884, 0.9634, 0.2884, 0.9634, 0.2884, 0.9634, 0.2884, 0.9634, 0.2884, 0.9634, 0.2884, 0.9634, 0.2884, 0.9634, 0.2884, 0.9634, 0.2884, 0.9634, 0.2884, 0.9634, 0.2884, 0.9634, 0.2884, 0.9634, 0.2884, 0.9634, 0.2884, 0.9634, 0.2884, 0.9634, 0.2884, 0.9634, 0.2884, 0.9634, 0.2884, 0.9634, 0.2884, 0.9634, 0.2884, 0.9634, 0.2884, 0.9634, 0.2884, 0.9634, 0.2884, 0.9634, 0.2884, 0.9634, 0.2884, 0.9634, 0.2884, 0.9634, 0.2884, 0.9634, 0.2884, 0.9634, 0.2884, 0.9634, 0.2884, 0.9634, 0.2884, 0.9634, 0.2884, 0.9634, 0.2884, 0.9634, 0.2884, 0.9634, 0.2884, 0.9634, 0.2884, 0.9634, 0.2884, 0.9634, 0.2884, 0.9634, 0.2884, 0.9634, 0.2884, 0.9634, 0.2884, 0.9634, 0.2884, 0.9634, 0.2884, 0.9634, 0.2884, 0.9634, 0.2884, 0.9634, 0.2884, 0.9634, 0.2884, 0.9634, 0.2884, 0.9634, 0.2884, 0.9634, 0.2884, 0.9634, 0.2884, 0.9634, 0.2884, 0.9634, 0.2884, 0.9634, 0.2884, 0.9634, 0.2884, 0.9634, 0.2884, 0.9634, 0.2884, 0.9634, 0.2884, 0.9634, 0.2884, 0.9634, 0.2884, 0.9634, 0.2884, 0.9634, 0.2884, 0.9634, 0.2884, 0.9634, 0.2884, 0.9634, 0.2884, 0.9634, 0.2884, 0.9634, 0.2884, 0.9634, 0.2884, 0.9634, 0.2884, 0.9634, 0.2884, 0.9634, 0.2884, 0.9634, 0.2884, 0.9634, 0.2884, 0.9634, 0.2884, 0.9634, 0.2884, 0.9634, 0.2884, 0.9634, 0.2884, 0.9634, 0.2884, 0.9634, 0.2884, 0.9634, 0.2884, 0.9634, 0.2884, 0.9634, 0.2884, 0.9634, 0.2884, 0.9634, 0.2884, 0.9634, 0.2884, 0.9634, 0.2884, 0.9634, 0.2884, 0.9634, 0.2884, 0.9634, 0.2884, 0.9634, 0.2884, 0.9634, 0.2884, 0.9634, 0.2884, 0.9634, 0.2884, 0.9634, 0.2884, 0.9634, 0.2884, 0.9634, 0.2884, 0.9634, 0.2884, 0.9634, 0.2884, 0.9634, 0.2884, 0.9634, 0.2884, 0.9634, 0.2884, 0.9634, 0.2884, 0.9634, 0.2884, 0.9634, 0.2884, 0.9634, 0.2884, 0.9634, 0.2884, 0.9634, 0.2884, 0.9634, 0.2884, 0.9634, 0.2884, 0.9634, 0.2884, 0.9634, 0.2884, 0.9634, 0.2884, 0.9634, 0.2884, 0.9634, 0.2884, 0.9634, 0.2884, 0.9634, 0.2884, 0.9634, 0.2884, 0.9634, 0.2884, 0.9634, 0.2884, 0.9634, 0.2884, 0.9634, 0.2884, 0.9634, 0.2884, 0.9634, 0.2884, 0.9634, 0.2884, 0.9634, 0.2884, 0.9634, 0.2884, 0.9634, 0.2884, 0.9634, 0.2884, 0.9634, 0.2884, 0.9634, 0.2884, 0.9634, 0.2884, 0.9634, 0.2884, 0.9634, 0.2884, 0.9634, 0.2884, 0.9634, 0.2884, 0.9634, 0.2884, 0.9634, 0.2884, 0.9634, 0.2884, 0.9634, 0.2884, 0.9634, 0.2884, 0.9634, 0.2884, 0.9634, 0.2884, 0.9634, 0.2884, 0.9634, 0.2884, 0.9634, 0.2884, 0.9634, 0.2884, 0.9634, 0.2884, 0.9634, 0.2884, 0.9634, 0.2884, 0.9634, 0.2884, 0.9634, 0.2884, 0.9634, 0.2884, 0.9634, 0.2884, 0.9634, 0.2884, 0.9634, 0.2884, 0.9634, 0.2884, 0.9634, 0.2884, 0.9634, 0.2884, 0.9634, 0.2884, 0.9634, 0.2884, 0.9634, 0.2884, 0.9634, 0.2884, 0.9634, 0.2884, 0.9634, 0.2884, 0.9634, 0.2884, 0.9634, 0.2884, 0.9634, 0.2884, 0.9634, 0.2884, 0.9634, 0.2884, 0.9634, 0.2884, 0.9634, 0.2884, 0.9634, 0.2884, 0.9634, 0.2884, 0.9634, 0.2884, 0.9634, 0.2884, 0.9634, 0.2884, 0.9634, 0.2884, 0.9634, 0.2884, 0.9634, 0.2884, 0.9634, 0.2884, 0.9634, 0.2884, 0.9634, 0.2884, 0.9634, 0.2884, 0.9634, 0.2884, 0.9634, 0.2884, 0.9634, 0.2884, 0.9634, 0.2884, 0.9634, 0.2884, 0.9634, 0.2884, 0.9634, 0.2884, 0.9634, 0.2884, 0.9634, 0.2884, 0.9634, 0.2884, 0.9634, 0.2884, 0.9634, 0.2884, 0.9634, 0.2884, 0.9634, 0.2884, 0.9634, 0.2884, 0.9634, 0.2884, 0.9634, 0.2884, 0.9634, 0.2884, 0.9634, 0.2884, 0.9634, 0.2884, 0.9634, 0.2884, 0.9634, 0.2884, 0.9634, 0.2884, 0.9634, 0.2884, 0.9634, 0.2884, 0.9634, 0.2884, 0.9634, 0.2884, 0.9634, 0.2884, 0.9634, 0.2884, 0.9634, 0.2884, 0.9634, 0.2884, 0.9634, 0.2884, 0.9634, 0.2884, 0.9634, 0.2884, 0.9634, 0.2884, 0.9634, 0.2884, 0.9634, 0.2884, 0.9634, 0.2884, 0.9634, 0.2884, 0.9634, 0.2884, 0.9634, 0.2884, 0.9634, 0.2884, 0.9634, 0.2884, 0.9634, 0.2884, 0.9634, 0.2884, 0.9634, 0.2884, 0.9634, 0.2884, 0.9634, 0.2884, 0.9634, 0.2884, 0.9634, 0.2884, 0.9634, 0.2884, 0.9634, 0.2884, 0.9634, 0.2884, 0.9634, 0.2884, 0.9634, 0.2884, 0.9634, 0.2884, 0.9634, 0.2884, 0.9634, 0.2884, 0.9634, 0.2884, 0.9634, 0.2884, 0.9634, 0.2884, 0.9634, 0.2884, 0.9634, 0.2884, 0.9634, 0.2884, 0.9634, 0.2884, 0.9634])
me_cylinder.materials.append(mat_imagem_boina)
me_cylinder.materials.append(mat_material)
me_cylinder.update()
arm_armature = bpy.data.armatures.new('Armature')  # bones are not reproduced

# ---- objects
ob_base = bpy.data.objects.new('base', me_cube_001)
ob_braco = bpy.data.objects.new('braco', me_cube_002)
ob_boina_de_polimento = bpy.data.objects.new('boina de polimento', me_cylinder)
ob_armature = bpy.data.objects.new('Armature', arm_armature)
ob_pointboina = bpy.data.objects.new('pointBoina', None)
ob_camera = bpy.data.objects.new('Camera', cam_camera)
ob_point = bpy.data.objects.new('Point', light_point)
ob_point_001 = bpy.data.objects.new('Point.001', light_point_001)
ob_point_002 = bpy.data.objects.new('Point.002', light_point_002)
ob_point_003 = bpy.data.objects.new('Point.003', light_point_003)

# ---- transforms, parenting, visibility, modifiers, constraints
ob_base.location = (0.0, 0.0, 0.003407)
_m = ob_base.modifiers.new('Mirror', 'MIRROR')
_m.use_clip = True
ob_braco.parent = ob_armature
ob_braco.matrix_parent_inverse = Matrix(((1.0, -0.0, 0.0, 1.35e-18), (-0.0, 1.0, -0.0, -0.1551), (0.0, 0.0, 1.0, -1.886), (-0.0, 0.0, -0.0, 1.0)))
ob_braco.location = (-1.35e-18, 0.1551, 1.886)
ob_braco.rotation_euler = (-1.344e-07, 4.712, 0.0)
_vg = ob_braco.vertex_groups.new(name='Bone')
for _i, _w in zip([1, 2, 3, 4, 5, 6, 7, 8, 9, 10, 11, 12, 13, 14, 15, 16, 17, 18, 19, 20, 21, 22, 23, 24, 25, 26, 27, 28, 29, 30, 31, 32, 33, 34, 35, 36, 37, 38, 39, 40, 41, 42, 43, 44], [0.9995, 0.9993, 0.9992, 0.9995, 0.9995, 0.9996, 0.9996, 0.9995, 0.9999, 0.9999, 0.9999, 0.9999, 0.9413, 0.686, 0.5894, 0.7427, 0.9418, 0.686, 0.5885, 0.7452, 0.2555, 0.5495, 0.7087, 0.9644, 0.2321, 0.5399, 0.7108, 0.9678, 0.7652, 0.7083, 0.6519, 0.7629, 0.7647, 0.7082, 0.6518, 0.7647, 0.3924, 0.4925, 0.78, 0.9218, 0.3819, 0.4822, 0.7828, 0.9258]): _vg.add([_i], _w, 'REPLACE')
_vg = ob_braco.vertex_groups.new(name='Bone.001')
for _i, _w in zip([13, 14, 15, 16, 17, 18, 19, 20, 21, 22, 23, 24, 25, 26, 27, 28, 29, 30, 31, 32, 33, 34, 35, 36, 37, 38, 39, 40, 41, 42, 43, 44, 45, 46, 47, 48, 49, 50, 51, 52, 53, 54, 58, 59], [0.05872, 0.3139, 0.4105, 0.2571, 0.05817, 0.3139, 0.4115, 0.2546, 0.7442, 0.4504, 0.2913, 0.02123, 0.7677, 0.46, 0.2892, 0.01431, 0.2348, 0.2916, 0.348, 0.237, 0.2352, 0.2918, 0.3481, 0.2351, 0.6074, 0.5074, 0.22, 0.07817, 0.618, 0.5177, 0.2171, 0.07414, 0.9707, 0.9718, 0.9753, 0.8855, 0.125, 0.1219, 0.1188, 0.8811, 0.8846, 0.8891, 0.9732, 0.1175]): _vg.add([_i], _w, 'REPLACE')
_vg = ob_braco.vertex_groups.new(name='Bone.002')
for _i, _w in zip([0, 46, 48, 49, 50, 51, 52, 53, 54, 55, 56, 57, 59, 60, 61, 62, 63], [0.9853, 0.001271, 0.1121, 0.8748, 0.8777, 0.881, 0.1162, 0.1139, 0.1096, 0.9839, 0.9851, 0.9837, 0.8822, 0.9999, 0.9999, 0.9999, 0.9999]): _vg.add([_i], _w, 'REPLACE')
_vg = ob_braco.vertex_groups.new(name='control')
_vg = ob_braco.vertex_groups.new(name='pole')
_m = ob_braco.modifiers.new('Armature', 'ARMATURE')
_m.object = ob_armature
ob_boina_de_polimento.parent = ob_pointboina
ob_boina_de_polimento.matrix_parent_inverse = Matrix(((-0.1502, -0.9886, 0.001765, -0.1242), (0.8137, -0.1226, 0.5683, -1.196), (-0.5616, 0.08681, 0.8228, -0.686), (-0.0, -0.0, -0.0, 1.0)))
ob_boina_de_polimento.location = (0.5287, -0.2044, 1.23)
ob_boina_de_polimento.rotation_euler = (0.6607, 0.0008397, -1.722)
ob_armature.location = (-1.35e-18, 0.1551, 1.886)
ob_armature.show_in_front = True
ob_pointboina.location = (0.0, 0.0, 0.0)
ob_pointboina.empty_display_size = 1.62
_c = ob_pointboina.constraints.new('COPY_LOCATION'); _c.name = 'Copy Location'
_c.active = False
_c.target = ob_armature
_c.subtarget = 'control'
_c = ob_pointboina.constraints.new('COPY_ROTATION'); _c.name = 'Copy Rotation'
_c.target = ob_armature
_c.subtarget = 'control'
ob_camera.location = (2.693, -2.456, 2.244)
ob_camera.rotation_euler = (1.278, 3.556e-07, 0.8378)
ob_camera.scale = (1.0, 1.0, 1.0)
ob_point.location = (-1.999, -1.255, 2.52)
ob_point_001.location = (1.885, -1.255, 2.52)
ob_point_002.location = (-1.999, 1.295, 2.52)
ob_point_003.location = (1.885, 1.295, 2.52)

# ---- collection membership
col_collection.objects.link(ob_base)
col_collection.objects.link(ob_braco)
col_collection.objects.link(ob_boina_de_polimento)
col_collection.objects.link(ob_armature)
col_collection.objects.link(ob_pointboina)
col_collection.objects.link(ob_camera)
col_collection.objects.link(ob_point)
col_collection.objects.link(ob_point_001)
col_collection.objects.link(ob_point_002)
col_collection.objects.link(ob_point_003)

# ---- scene / render settings (as saved in the file)
scene.camera = ob_camera
scene.frame_start = 1; scene.frame_end = 250; scene.frame_set(5)
scene.render.engine = 'BLENDER_EEVEE_NEXT'
scene.render.resolution_x = 512
scene.render.resolution_y = 512
scene.render.film_transparent = True
scene.cycles.sampling_pattern = 'TABULATED_SOBOL'
scene.cycles.use_light_tree = False
scene.view_settings.view_transform = 'Filmic'
bpy.context.view_layer.update()
